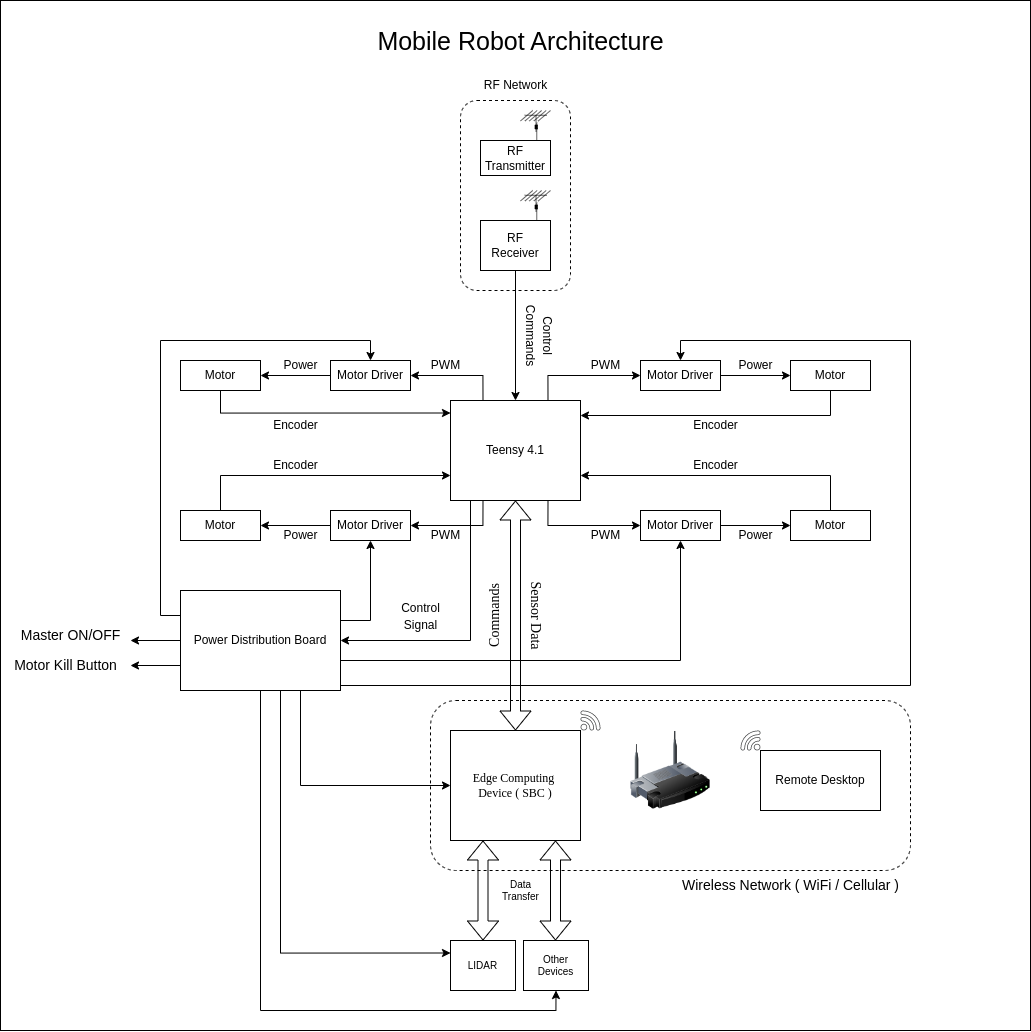

The diagram above was exported from draw.io. Its source (the exported page's mxGraphModel, read from the mxfile embedded in the PNG):
<mxGraphModel dx="2899" dy="2206" grid="1" gridSize="10" guides="1" tooltips="1" connect="1" arrows="1" fold="1" page="1" pageScale="1" pageWidth="850" pageHeight="1100" math="0" shadow="0">
  <root>
    <mxCell id="0" />
    <mxCell id="1" parent="0" />
    <mxCell id="_YAPov_zebBPmm95N6zz-95" value="" style="rounded=0;whiteSpace=wrap;html=1;strokeWidth=1;fontSize=12;fillColor=default;" vertex="1" parent="1">
      <mxGeometry x="-130" y="-230" width="1030" height="1030" as="geometry" />
    </mxCell>
    <mxCell id="_YAPov_zebBPmm95N6zz-54" value="" style="rounded=1;whiteSpace=wrap;html=1;strokeWidth=1;fontSize=14;dashed=1;" vertex="1" parent="1">
      <mxGeometry x="330" y="-130" width="110" height="190" as="geometry" />
    </mxCell>
    <mxCell id="_YAPov_zebBPmm95N6zz-38" value="" style="rounded=1;whiteSpace=wrap;html=1;strokeWidth=1;fontSize=14;dashed=1;" vertex="1" parent="1">
      <mxGeometry x="300" y="470" width="480" height="170" as="geometry" />
    </mxCell>
    <mxCell id="_YAPov_zebBPmm95N6zz-4" style="edgeStyle=orthogonalEdgeStyle;rounded=0;orthogonalLoop=1;jettySize=auto;html=1;exitX=0.25;exitY=0;exitDx=0;exitDy=0;entryX=1;entryY=0.5;entryDx=0;entryDy=0;" edge="1" parent="1" source="kLJuPx4ZPwe2cC3NDZZh-2" target="kLJuPx4ZPwe2cC3NDZZh-7">
      <mxGeometry relative="1" as="geometry" />
    </mxCell>
    <mxCell id="_YAPov_zebBPmm95N6zz-5" style="edgeStyle=orthogonalEdgeStyle;rounded=0;orthogonalLoop=1;jettySize=auto;html=1;exitX=0.75;exitY=0;exitDx=0;exitDy=0;entryX=0;entryY=0.5;entryDx=0;entryDy=0;" edge="1" parent="1" source="kLJuPx4ZPwe2cC3NDZZh-2" target="kLJuPx4ZPwe2cC3NDZZh-5">
      <mxGeometry relative="1" as="geometry" />
    </mxCell>
    <mxCell id="_YAPov_zebBPmm95N6zz-6" style="edgeStyle=orthogonalEdgeStyle;rounded=0;orthogonalLoop=1;jettySize=auto;html=1;exitX=0.25;exitY=1;exitDx=0;exitDy=0;entryX=1;entryY=0.5;entryDx=0;entryDy=0;" edge="1" parent="1" source="kLJuPx4ZPwe2cC3NDZZh-2" target="kLJuPx4ZPwe2cC3NDZZh-6">
      <mxGeometry relative="1" as="geometry" />
    </mxCell>
    <mxCell id="_YAPov_zebBPmm95N6zz-7" style="edgeStyle=orthogonalEdgeStyle;rounded=0;orthogonalLoop=1;jettySize=auto;html=1;exitX=0.75;exitY=1;exitDx=0;exitDy=0;entryX=0;entryY=0.5;entryDx=0;entryDy=0;" edge="1" parent="1" source="kLJuPx4ZPwe2cC3NDZZh-2" target="kLJuPx4ZPwe2cC3NDZZh-8">
      <mxGeometry relative="1" as="geometry" />
    </mxCell>
    <mxCell id="_YAPov_zebBPmm95N6zz-88" style="edgeStyle=orthogonalEdgeStyle;rounded=0;orthogonalLoop=1;jettySize=auto;html=1;exitX=0;exitY=1;exitDx=0;exitDy=0;entryX=1;entryY=0.5;entryDx=0;entryDy=0;fontSize=14;" edge="1" parent="1" source="kLJuPx4ZPwe2cC3NDZZh-2" target="_YAPov_zebBPmm95N6zz-61">
      <mxGeometry relative="1" as="geometry">
        <Array as="points">
          <mxPoint x="340" y="270" />
          <mxPoint x="340" y="410" />
        </Array>
      </mxGeometry>
    </mxCell>
    <mxCell id="kLJuPx4ZPwe2cC3NDZZh-2" value="Teensy 4.1" style="rounded=0;whiteSpace=wrap;html=1;" parent="1" vertex="1">
      <mxGeometry x="320" y="170" width="130" height="100" as="geometry" />
    </mxCell>
    <mxCell id="kLJuPx4ZPwe2cC3NDZZh-15" style="edgeStyle=orthogonalEdgeStyle;rounded=0;orthogonalLoop=1;jettySize=auto;html=1;entryX=0;entryY=0.5;entryDx=0;entryDy=0;" parent="1" source="kLJuPx4ZPwe2cC3NDZZh-5" target="kLJuPx4ZPwe2cC3NDZZh-11" edge="1">
      <mxGeometry relative="1" as="geometry" />
    </mxCell>
    <mxCell id="kLJuPx4ZPwe2cC3NDZZh-5" value="Motor Driver" style="rounded=0;whiteSpace=wrap;html=1;" parent="1" vertex="1">
      <mxGeometry x="510" y="130" width="80" height="30" as="geometry" />
    </mxCell>
    <mxCell id="kLJuPx4ZPwe2cC3NDZZh-17" value="" style="edgeStyle=orthogonalEdgeStyle;rounded=0;orthogonalLoop=1;jettySize=auto;html=1;" parent="1" source="kLJuPx4ZPwe2cC3NDZZh-6" target="kLJuPx4ZPwe2cC3NDZZh-13" edge="1">
      <mxGeometry relative="1" as="geometry" />
    </mxCell>
    <mxCell id="kLJuPx4ZPwe2cC3NDZZh-6" value="Motor Driver" style="rounded=0;whiteSpace=wrap;html=1;" parent="1" vertex="1">
      <mxGeometry x="200" y="280" width="80" height="30" as="geometry" />
    </mxCell>
    <mxCell id="kLJuPx4ZPwe2cC3NDZZh-16" value="" style="edgeStyle=orthogonalEdgeStyle;rounded=0;orthogonalLoop=1;jettySize=auto;html=1;" parent="1" source="kLJuPx4ZPwe2cC3NDZZh-7" target="kLJuPx4ZPwe2cC3NDZZh-12" edge="1">
      <mxGeometry relative="1" as="geometry" />
    </mxCell>
    <mxCell id="kLJuPx4ZPwe2cC3NDZZh-7" value="Motor Driver" style="rounded=0;whiteSpace=wrap;html=1;" parent="1" vertex="1">
      <mxGeometry x="200" y="130" width="80" height="30" as="geometry" />
    </mxCell>
    <mxCell id="kLJuPx4ZPwe2cC3NDZZh-18" value="" style="edgeStyle=orthogonalEdgeStyle;rounded=0;orthogonalLoop=1;jettySize=auto;html=1;" parent="1" source="kLJuPx4ZPwe2cC3NDZZh-8" target="kLJuPx4ZPwe2cC3NDZZh-14" edge="1">
      <mxGeometry relative="1" as="geometry" />
    </mxCell>
    <mxCell id="kLJuPx4ZPwe2cC3NDZZh-8" value="Motor Driver" style="rounded=0;whiteSpace=wrap;html=1;" parent="1" vertex="1">
      <mxGeometry x="510" y="280" width="80" height="30" as="geometry" />
    </mxCell>
    <mxCell id="kLJuPx4ZPwe2cC3NDZZh-19" style="edgeStyle=orthogonalEdgeStyle;rounded=0;orthogonalLoop=1;jettySize=auto;html=1;" parent="1" source="kLJuPx4ZPwe2cC3NDZZh-11" target="kLJuPx4ZPwe2cC3NDZZh-2" edge="1">
      <mxGeometry relative="1" as="geometry">
        <Array as="points">
          <mxPoint x="700" y="185" />
        </Array>
        <mxPoint x="470" y="185" as="targetPoint" />
      </mxGeometry>
    </mxCell>
    <mxCell id="kLJuPx4ZPwe2cC3NDZZh-11" value="Motor" style="rounded=0;whiteSpace=wrap;html=1;" parent="1" vertex="1">
      <mxGeometry x="660" y="130" width="80" height="30" as="geometry" />
    </mxCell>
    <mxCell id="_YAPov_zebBPmm95N6zz-2" style="edgeStyle=orthogonalEdgeStyle;rounded=0;orthogonalLoop=1;jettySize=auto;html=1;exitX=0.5;exitY=1;exitDx=0;exitDy=0;entryX=0;entryY=0.125;entryDx=0;entryDy=0;entryPerimeter=0;" edge="1" parent="1" source="kLJuPx4ZPwe2cC3NDZZh-12" target="kLJuPx4ZPwe2cC3NDZZh-2">
      <mxGeometry relative="1" as="geometry" />
    </mxCell>
    <mxCell id="kLJuPx4ZPwe2cC3NDZZh-12" value="Motor" style="rounded=0;whiteSpace=wrap;html=1;" parent="1" vertex="1">
      <mxGeometry x="50" y="130" width="80" height="30" as="geometry" />
    </mxCell>
    <mxCell id="_YAPov_zebBPmm95N6zz-9" style="edgeStyle=orthogonalEdgeStyle;rounded=0;orthogonalLoop=1;jettySize=auto;html=1;entryX=0;entryY=0.75;entryDx=0;entryDy=0;" edge="1" parent="1" source="kLJuPx4ZPwe2cC3NDZZh-13" target="kLJuPx4ZPwe2cC3NDZZh-2">
      <mxGeometry relative="1" as="geometry">
        <Array as="points">
          <mxPoint x="90" y="245" />
        </Array>
      </mxGeometry>
    </mxCell>
    <mxCell id="kLJuPx4ZPwe2cC3NDZZh-13" value="Motor" style="rounded=0;whiteSpace=wrap;html=1;" parent="1" vertex="1">
      <mxGeometry x="50" y="280" width="80" height="30" as="geometry" />
    </mxCell>
    <mxCell id="_YAPov_zebBPmm95N6zz-10" style="edgeStyle=orthogonalEdgeStyle;rounded=0;orthogonalLoop=1;jettySize=auto;html=1;exitX=0.5;exitY=0;exitDx=0;exitDy=0;entryX=1;entryY=0.75;entryDx=0;entryDy=0;" edge="1" parent="1" source="kLJuPx4ZPwe2cC3NDZZh-14" target="kLJuPx4ZPwe2cC3NDZZh-2">
      <mxGeometry relative="1" as="geometry" />
    </mxCell>
    <mxCell id="kLJuPx4ZPwe2cC3NDZZh-14" value="Motor" style="rounded=0;whiteSpace=wrap;html=1;" parent="1" vertex="1">
      <mxGeometry x="660" y="280" width="80" height="30" as="geometry" />
    </mxCell>
    <mxCell id="kLJuPx4ZPwe2cC3NDZZh-35" value="Encoder" style="text;html=1;align=center;verticalAlign=middle;resizable=0;points=[];autosize=1;strokeColor=none;fillColor=none;" parent="1" vertex="1">
      <mxGeometry x="550" y="180" width="70" height="30" as="geometry" />
    </mxCell>
    <mxCell id="kLJuPx4ZPwe2cC3NDZZh-36" value="Encoder" style="text;html=1;align=center;verticalAlign=middle;resizable=0;points=[];autosize=1;strokeColor=none;fillColor=none;" parent="1" vertex="1">
      <mxGeometry x="130" y="180" width="70" height="30" as="geometry" />
    </mxCell>
    <mxCell id="kLJuPx4ZPwe2cC3NDZZh-42" value="Edge Computing&amp;nbsp;&lt;br&gt;Device ( SBC )" style="rounded=0;whiteSpace=wrap;html=1;fontFamily=Comic Sans MS;" parent="1" vertex="1">
      <mxGeometry x="320" y="500" width="130" height="110" as="geometry" />
    </mxCell>
    <mxCell id="kLJuPx4ZPwe2cC3NDZZh-44" value="&lt;font style=&quot;font-size: 14px;&quot;&gt;Commands&lt;/font&gt;" style="text;html=1;strokeColor=none;fillColor=none;align=center;verticalAlign=middle;whiteSpace=wrap;rounded=0;fontFamily=Comic Sans MS;rotation=-90;strokeWidth=2;" parent="1" vertex="1">
      <mxGeometry x="330" y="365" width="70" height="40" as="geometry" />
    </mxCell>
    <mxCell id="kLJuPx4ZPwe2cC3NDZZh-45" value="&lt;font style=&quot;font-size: 14px;&quot;&gt;Sensor Data&lt;/font&gt;" style="text;html=1;align=center;verticalAlign=middle;resizable=0;points=[];autosize=1;strokeColor=none;fillColor=none;fontFamily=Comic Sans MS;rotation=90;" parent="1" vertex="1">
      <mxGeometry x="360" y="370" width="90" height="30" as="geometry" />
    </mxCell>
    <mxCell id="_YAPov_zebBPmm95N6zz-11" value="Encoder" style="text;html=1;align=center;verticalAlign=middle;resizable=0;points=[];autosize=1;strokeColor=none;fillColor=none;" vertex="1" parent="1">
      <mxGeometry x="550" y="220" width="70" height="30" as="geometry" />
    </mxCell>
    <mxCell id="_YAPov_zebBPmm95N6zz-12" value="Encoder" style="text;html=1;align=center;verticalAlign=middle;resizable=0;points=[];autosize=1;strokeColor=none;fillColor=none;" vertex="1" parent="1">
      <mxGeometry x="130" y="220" width="70" height="30" as="geometry" />
    </mxCell>
    <mxCell id="_YAPov_zebBPmm95N6zz-14" value="Power" style="text;html=1;align=center;verticalAlign=middle;resizable=0;points=[];autosize=1;strokeColor=none;fillColor=none;" vertex="1" parent="1">
      <mxGeometry x="595" y="290" width="60" height="30" as="geometry" />
    </mxCell>
    <mxCell id="_YAPov_zebBPmm95N6zz-15" value="Power" style="text;html=1;align=center;verticalAlign=middle;resizable=0;points=[];autosize=1;strokeColor=none;fillColor=none;" vertex="1" parent="1">
      <mxGeometry x="595" y="120" width="60" height="30" as="geometry" />
    </mxCell>
    <mxCell id="_YAPov_zebBPmm95N6zz-16" value="" style="shape=flexArrow;endArrow=classic;startArrow=classic;html=1;rounded=0;entryX=0.5;entryY=1;entryDx=0;entryDy=0;" edge="1" parent="1" source="kLJuPx4ZPwe2cC3NDZZh-42" target="kLJuPx4ZPwe2cC3NDZZh-2">
      <mxGeometry width="100" height="100" relative="1" as="geometry">
        <mxPoint x="310" y="400" as="sourcePoint" />
        <mxPoint x="410" y="300" as="targetPoint" />
      </mxGeometry>
    </mxCell>
    <mxCell id="_YAPov_zebBPmm95N6zz-18" style="edgeStyle=orthogonalEdgeStyle;rounded=0;orthogonalLoop=1;jettySize=auto;html=1;" edge="1" parent="1" source="_YAPov_zebBPmm95N6zz-17" target="kLJuPx4ZPwe2cC3NDZZh-2">
      <mxGeometry relative="1" as="geometry" />
    </mxCell>
    <mxCell id="_YAPov_zebBPmm95N6zz-17" value="RF &lt;br&gt;Receiver" style="rounded=0;whiteSpace=wrap;html=1;" vertex="1" parent="1">
      <mxGeometry x="350" y="-10" width="70" height="50" as="geometry" />
    </mxCell>
    <mxCell id="_YAPov_zebBPmm95N6zz-19" value="PWM" style="text;html=1;align=center;verticalAlign=middle;resizable=0;points=[];autosize=1;strokeColor=none;fillColor=none;" vertex="1" parent="1">
      <mxGeometry x="450" y="120" width="50" height="30" as="geometry" />
    </mxCell>
    <mxCell id="_YAPov_zebBPmm95N6zz-20" value="PWM" style="text;html=1;align=center;verticalAlign=middle;resizable=0;points=[];autosize=1;strokeColor=none;fillColor=none;" vertex="1" parent="1">
      <mxGeometry x="450" y="290" width="50" height="30" as="geometry" />
    </mxCell>
    <mxCell id="_YAPov_zebBPmm95N6zz-21" value="PWM" style="text;html=1;align=center;verticalAlign=middle;resizable=0;points=[];autosize=1;strokeColor=none;fillColor=none;" vertex="1" parent="1">
      <mxGeometry x="290" y="290" width="50" height="30" as="geometry" />
    </mxCell>
    <mxCell id="_YAPov_zebBPmm95N6zz-22" value="PWM" style="text;html=1;align=center;verticalAlign=middle;resizable=0;points=[];autosize=1;strokeColor=none;fillColor=none;" vertex="1" parent="1">
      <mxGeometry x="290" y="120" width="50" height="30" as="geometry" />
    </mxCell>
    <mxCell id="_YAPov_zebBPmm95N6zz-23" value="Power" style="text;html=1;align=center;verticalAlign=middle;resizable=0;points=[];autosize=1;strokeColor=none;fillColor=none;" vertex="1" parent="1">
      <mxGeometry x="140" y="120" width="60" height="30" as="geometry" />
    </mxCell>
    <mxCell id="_YAPov_zebBPmm95N6zz-24" value="Power" style="text;html=1;align=center;verticalAlign=middle;resizable=0;points=[];autosize=1;strokeColor=none;fillColor=none;" vertex="1" parent="1">
      <mxGeometry x="140" y="290" width="60" height="30" as="geometry" />
    </mxCell>
    <mxCell id="_YAPov_zebBPmm95N6zz-25" value="Remote Desktop" style="whiteSpace=wrap;html=1;" vertex="1" parent="1">
      <mxGeometry x="630" y="520" width="120" height="60" as="geometry" />
    </mxCell>
    <mxCell id="_YAPov_zebBPmm95N6zz-36" value="" style="shape=mxgraph.cisco.wireless.antenna;html=1;pointerEvents=1;dashed=0;fillColor=#FFCCFF;strokeColor=#ffffff;strokeWidth=0;verticalLabelPosition=bottom;verticalAlign=top;align=center;outlineConnect=0;fontSize=14;" vertex="1" parent="1">
      <mxGeometry x="390" y="-40" width="30" height="30" as="geometry" />
    </mxCell>
    <mxCell id="_YAPov_zebBPmm95N6zz-37" value="" style="image;html=1;image=img/lib/clip_art/networking/Wireless_Router_128x128.png;strokeWidth=0;fontSize=14;fillColor=#FFCCFF;" vertex="1" parent="1">
      <mxGeometry x="500" y="500" width="80" height="80" as="geometry" />
    </mxCell>
    <mxCell id="_YAPov_zebBPmm95N6zz-39" value="Wireless Network ( WiFi / Cellular )" style="text;html=1;align=center;verticalAlign=middle;resizable=0;points=[];autosize=1;strokeColor=none;fillColor=none;fontSize=14;" vertex="1" parent="1">
      <mxGeometry x="540" y="640" width="240" height="30" as="geometry" />
    </mxCell>
    <mxCell id="_YAPov_zebBPmm95N6zz-47" value="" style="sketch=0;pointerEvents=1;shadow=0;dashed=0;html=1;strokeColor=none;fillColor=#434445;aspect=fixed;labelPosition=center;verticalLabelPosition=bottom;verticalAlign=top;align=center;outlineConnect=0;shape=mxgraph.vvd.wi_fi;rounded=1;strokeWidth=1;fontSize=14;rotation=-90;" vertex="1" parent="1">
      <mxGeometry x="610" y="500" width="20" height="20" as="geometry" />
    </mxCell>
    <mxCell id="_YAPov_zebBPmm95N6zz-48" value="" style="sketch=0;pointerEvents=1;shadow=0;dashed=0;html=1;strokeColor=none;fillColor=#434445;aspect=fixed;labelPosition=center;verticalLabelPosition=bottom;verticalAlign=top;align=center;outlineConnect=0;shape=mxgraph.vvd.wi_fi;rounded=1;strokeWidth=1;fontSize=14;rotation=0;" vertex="1" parent="1">
      <mxGeometry x="450" y="480" width="20" height="20" as="geometry" />
    </mxCell>
    <mxCell id="_YAPov_zebBPmm95N6zz-49" value="&lt;font style=&quot;font-size: 12px;&quot;&gt;Control&lt;br&gt;Commands&lt;/font&gt;" style="text;html=1;align=center;verticalAlign=middle;resizable=0;points=[];autosize=1;strokeColor=none;fillColor=none;fontSize=14;rotation=90;" vertex="1" parent="1">
      <mxGeometry x="370" y="80" width="80" height="50" as="geometry" />
    </mxCell>
    <mxCell id="_YAPov_zebBPmm95N6zz-52" value="RF Transmitter" style="rounded=0;whiteSpace=wrap;html=1;strokeWidth=1;fontSize=12;fillColor=none;" vertex="1" parent="1">
      <mxGeometry x="350" y="-90" width="70" height="35" as="geometry" />
    </mxCell>
    <mxCell id="_YAPov_zebBPmm95N6zz-56" value="RF Network" style="text;html=1;align=center;verticalAlign=middle;resizable=0;points=[];autosize=1;strokeColor=none;fillColor=none;fontSize=12;" vertex="1" parent="1">
      <mxGeometry x="340" y="-160" width="90" height="30" as="geometry" />
    </mxCell>
    <mxCell id="_YAPov_zebBPmm95N6zz-58" value="" style="shape=mxgraph.cisco.wireless.antenna;html=1;pointerEvents=1;dashed=0;fillColor=#FFCCFF;strokeColor=#ffffff;strokeWidth=0;verticalLabelPosition=bottom;verticalAlign=top;align=center;outlineConnect=0;fontSize=14;" vertex="1" parent="1">
      <mxGeometry x="390" y="-120" width="30" height="30" as="geometry" />
    </mxCell>
    <mxCell id="_YAPov_zebBPmm95N6zz-67" style="edgeStyle=orthogonalEdgeStyle;rounded=0;orthogonalLoop=1;jettySize=auto;html=1;entryX=0.5;entryY=1;entryDx=0;entryDy=0;fontSize=10;" edge="1" parent="1" source="_YAPov_zebBPmm95N6zz-61" target="kLJuPx4ZPwe2cC3NDZZh-6">
      <mxGeometry relative="1" as="geometry">
        <Array as="points">
          <mxPoint x="240" y="390" />
        </Array>
      </mxGeometry>
    </mxCell>
    <mxCell id="_YAPov_zebBPmm95N6zz-68" style="edgeStyle=orthogonalEdgeStyle;rounded=0;orthogonalLoop=1;jettySize=auto;html=1;fontSize=10;" edge="1" parent="1" source="_YAPov_zebBPmm95N6zz-61" target="kLJuPx4ZPwe2cC3NDZZh-8">
      <mxGeometry relative="1" as="geometry">
        <Array as="points">
          <mxPoint x="550" y="430" />
        </Array>
      </mxGeometry>
    </mxCell>
    <mxCell id="_YAPov_zebBPmm95N6zz-72" style="edgeStyle=orthogonalEdgeStyle;rounded=0;orthogonalLoop=1;jettySize=auto;html=1;exitX=0;exitY=0.25;exitDx=0;exitDy=0;entryX=0.5;entryY=0;entryDx=0;entryDy=0;fontSize=10;" edge="1" parent="1" source="_YAPov_zebBPmm95N6zz-61" target="kLJuPx4ZPwe2cC3NDZZh-7">
      <mxGeometry relative="1" as="geometry" />
    </mxCell>
    <mxCell id="_YAPov_zebBPmm95N6zz-73" style="edgeStyle=orthogonalEdgeStyle;rounded=0;orthogonalLoop=1;jettySize=auto;html=1;exitX=1;exitY=0.75;exitDx=0;exitDy=0;entryX=0.5;entryY=0;entryDx=0;entryDy=0;fontSize=10;" edge="1" parent="1" source="_YAPov_zebBPmm95N6zz-61" target="kLJuPx4ZPwe2cC3NDZZh-5">
      <mxGeometry relative="1" as="geometry">
        <Array as="points">
          <mxPoint x="780" y="455" />
          <mxPoint x="780" y="110" />
          <mxPoint x="550" y="110" />
        </Array>
      </mxGeometry>
    </mxCell>
    <mxCell id="_YAPov_zebBPmm95N6zz-74" style="edgeStyle=orthogonalEdgeStyle;rounded=0;orthogonalLoop=1;jettySize=auto;html=1;exitX=0.75;exitY=1;exitDx=0;exitDy=0;entryX=0;entryY=0.5;entryDx=0;entryDy=0;fontSize=10;" edge="1" parent="1" source="_YAPov_zebBPmm95N6zz-61" target="kLJuPx4ZPwe2cC3NDZZh-42">
      <mxGeometry relative="1" as="geometry" />
    </mxCell>
    <mxCell id="_YAPov_zebBPmm95N6zz-78" style="edgeStyle=orthogonalEdgeStyle;rounded=0;orthogonalLoop=1;jettySize=auto;html=1;exitX=0.5;exitY=1;exitDx=0;exitDy=0;entryX=0;entryY=0.25;entryDx=0;entryDy=0;fontSize=10;" edge="1" parent="1" source="_YAPov_zebBPmm95N6zz-61" target="_YAPov_zebBPmm95N6zz-76">
      <mxGeometry relative="1" as="geometry">
        <Array as="points">
          <mxPoint x="150" y="460" />
          <mxPoint x="150" y="723" />
        </Array>
      </mxGeometry>
    </mxCell>
    <mxCell id="_YAPov_zebBPmm95N6zz-86" style="edgeStyle=orthogonalEdgeStyle;rounded=0;orthogonalLoop=1;jettySize=auto;html=1;exitX=0.25;exitY=1;exitDx=0;exitDy=0;entryX=0.5;entryY=1;entryDx=0;entryDy=0;fontSize=10;" edge="1" parent="1" source="_YAPov_zebBPmm95N6zz-61" target="_YAPov_zebBPmm95N6zz-79">
      <mxGeometry relative="1" as="geometry">
        <Array as="points">
          <mxPoint x="130" y="460" />
          <mxPoint x="130" y="780" />
          <mxPoint x="426" y="780" />
        </Array>
      </mxGeometry>
    </mxCell>
    <mxCell id="_YAPov_zebBPmm95N6zz-90" style="edgeStyle=orthogonalEdgeStyle;rounded=0;orthogonalLoop=1;jettySize=auto;html=1;exitX=0;exitY=0.75;exitDx=0;exitDy=0;fontSize=14;" edge="1" parent="1" source="_YAPov_zebBPmm95N6zz-61" target="_YAPov_zebBPmm95N6zz-91">
      <mxGeometry relative="1" as="geometry">
        <mxPoint y="434.68965517241395" as="targetPoint" />
        <Array as="points">
          <mxPoint x="50" y="410" />
        </Array>
      </mxGeometry>
    </mxCell>
    <mxCell id="_YAPov_zebBPmm95N6zz-93" style="edgeStyle=orthogonalEdgeStyle;rounded=0;orthogonalLoop=1;jettySize=auto;html=1;exitX=0;exitY=0.75;exitDx=0;exitDy=0;fontSize=14;" edge="1" parent="1" source="_YAPov_zebBPmm95N6zz-61" target="_YAPov_zebBPmm95N6zz-92">
      <mxGeometry relative="1" as="geometry" />
    </mxCell>
    <mxCell id="_YAPov_zebBPmm95N6zz-61" value="Power Distribution Board" style="rounded=0;whiteSpace=wrap;html=1;strokeWidth=1;fontSize=12;fillColor=default;" vertex="1" parent="1">
      <mxGeometry x="50" y="360" width="160" height="100" as="geometry" />
    </mxCell>
    <mxCell id="_YAPov_zebBPmm95N6zz-76" value="LIDAR" style="rounded=0;whiteSpace=wrap;html=1;strokeWidth=1;fontSize=10;fillColor=default;" vertex="1" parent="1">
      <mxGeometry x="320" y="710" width="65" height="50" as="geometry" />
    </mxCell>
    <mxCell id="_YAPov_zebBPmm95N6zz-77" value="" style="shape=flexArrow;endArrow=classic;startArrow=classic;html=1;rounded=0;fontSize=10;entryX=0.25;entryY=1;entryDx=0;entryDy=0;" edge="1" parent="1" source="_YAPov_zebBPmm95N6zz-76" target="kLJuPx4ZPwe2cC3NDZZh-42">
      <mxGeometry width="100" height="100" relative="1" as="geometry">
        <mxPoint x="190" y="750" as="sourcePoint" />
        <mxPoint x="290" y="650" as="targetPoint" />
      </mxGeometry>
    </mxCell>
    <mxCell id="_YAPov_zebBPmm95N6zz-79" value="Other&lt;br&gt;Devices" style="rounded=0;whiteSpace=wrap;html=1;strokeWidth=1;fontSize=10;fillColor=default;" vertex="1" parent="1">
      <mxGeometry x="393" y="710" width="65" height="50" as="geometry" />
    </mxCell>
    <mxCell id="_YAPov_zebBPmm95N6zz-81" value="" style="shape=flexArrow;endArrow=classic;startArrow=classic;html=1;rounded=0;fontSize=10;entryX=0.25;entryY=1;entryDx=0;entryDy=0;" edge="1" parent="1">
      <mxGeometry width="100" height="100" relative="1" as="geometry">
        <mxPoint x="425" y="710" as="sourcePoint" />
        <mxPoint x="425" y="610" as="targetPoint" />
      </mxGeometry>
    </mxCell>
    <mxCell id="_YAPov_zebBPmm95N6zz-82" value="Data&lt;br&gt;Transfer" style="text;html=1;align=center;verticalAlign=middle;resizable=0;points=[];autosize=1;strokeColor=none;fillColor=none;fontSize=10;" vertex="1" parent="1">
      <mxGeometry x="360" y="640" width="60" height="40" as="geometry" />
    </mxCell>
    <mxCell id="_YAPov_zebBPmm95N6zz-89" value="&lt;font style=&quot;font-size: 12px;&quot;&gt;Control &lt;br&gt;Signal&lt;/font&gt;" style="text;html=1;align=center;verticalAlign=middle;resizable=0;points=[];autosize=1;strokeColor=none;fillColor=none;fontSize=14;" vertex="1" parent="1">
      <mxGeometry x="260" y="360" width="60" height="50" as="geometry" />
    </mxCell>
    <mxCell id="_YAPov_zebBPmm95N6zz-91" value="Master ON/OFF" style="text;html=1;align=center;verticalAlign=middle;resizable=0;points=[];autosize=1;strokeColor=none;fillColor=none;fontSize=14;" vertex="1" parent="1">
      <mxGeometry x="-120" y="390" width="120" height="30" as="geometry" />
    </mxCell>
    <mxCell id="_YAPov_zebBPmm95N6zz-92" value="Motor Kill Button" style="text;html=1;align=center;verticalAlign=middle;resizable=0;points=[];autosize=1;strokeColor=none;fillColor=none;fontSize=14;" vertex="1" parent="1">
      <mxGeometry x="-130" y="420" width="130" height="30" as="geometry" />
    </mxCell>
    <mxCell id="_YAPov_zebBPmm95N6zz-97" value="&lt;font style=&quot;font-size: 25px;&quot;&gt;Mobile Robot Architecture&lt;/font&gt;" style="text;html=1;align=center;verticalAlign=middle;resizable=0;points=[];autosize=1;strokeColor=none;fillColor=none;fontSize=12;" vertex="1" parent="1">
      <mxGeometry x="235" y="-210" width="310" height="40" as="geometry" />
    </mxCell>
  </root>
</mxGraphModel>